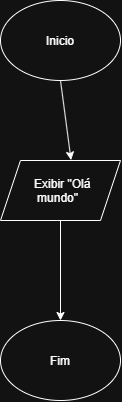

The diagram above was exported from draw.io. Its source (the exported page's mxGraphModel, read from the mxfile embedded in the PNG):
<mxGraphModel dx="1020" dy="518" grid="1" gridSize="10" guides="1" tooltips="1" connect="1" arrows="1" fold="1" page="1" pageScale="1" pageWidth="827" pageHeight="1169" math="0" shadow="0">
  <root>
    <mxCell id="0" />
    <mxCell id="1" parent="0" />
    <mxCell id="74REtfBanCiJPtMotbRF-1" parent="1" style="ellipse;whiteSpace=wrap;html=1;shapeInside=1;" value="Inicio" vertex="1">
      <mxGeometry height="80" width="120" x="354" y="40" as="geometry" />
    </mxCell>
    <mxCell id="74REtfBanCiJPtMotbRF-2" parent="1" style="ellipse;whiteSpace=wrap;html=1;shapeInside=1;" value="Fim" vertex="1">
      <mxGeometry height="80" width="120" x="354" y="360" as="geometry" />
    </mxCell>
    <mxCell id="74REtfBanCiJPtMotbRF-3" parent="1" style="shape=parallelogram;perimeter=parallelogramPerimeter;whiteSpace=wrap;html=1;shapeInside=1;fixedSize=1;" value="Exibir &quot;Olá mundo&quot;" vertex="1">
      <mxGeometry height="60" width="120" x="354" y="200" as="geometry" />
    </mxCell>
    <mxCell id="74REtfBanCiJPtMotbRF-4" edge="1" parent="1" source="74REtfBanCiJPtMotbRF-1" style="endArrow=classic;html=1;rounded=0;entryX=0.588;entryY=-0.007;entryDx=0;entryDy=0;entryPerimeter=0;exitX=0.5;exitY=1;exitDx=0;exitDy=0;" target="74REtfBanCiJPtMotbRF-3" value="">
      <mxGeometry height="50" relative="1" width="50" as="geometry">
        <mxPoint x="270" y="200" as="sourcePoint" />
        <mxPoint x="320" y="150" as="targetPoint" />
      </mxGeometry>
    </mxCell>
    <mxCell id="74REtfBanCiJPtMotbRF-5" edge="1" parent="1" source="74REtfBanCiJPtMotbRF-3" style="endArrow=classic;html=1;rounded=0;entryX=0.5;entryY=0;entryDx=0;entryDy=0;exitX=0.5;exitY=1;exitDx=0;exitDy=0;" target="74REtfBanCiJPtMotbRF-2" value="">
      <mxGeometry height="50" relative="1" width="50" as="geometry">
        <mxPoint x="403" y="260" as="sourcePoint" />
        <mxPoint x="414" y="340" as="targetPoint" />
      </mxGeometry>
    </mxCell>
  </root>
</mxGraphModel>